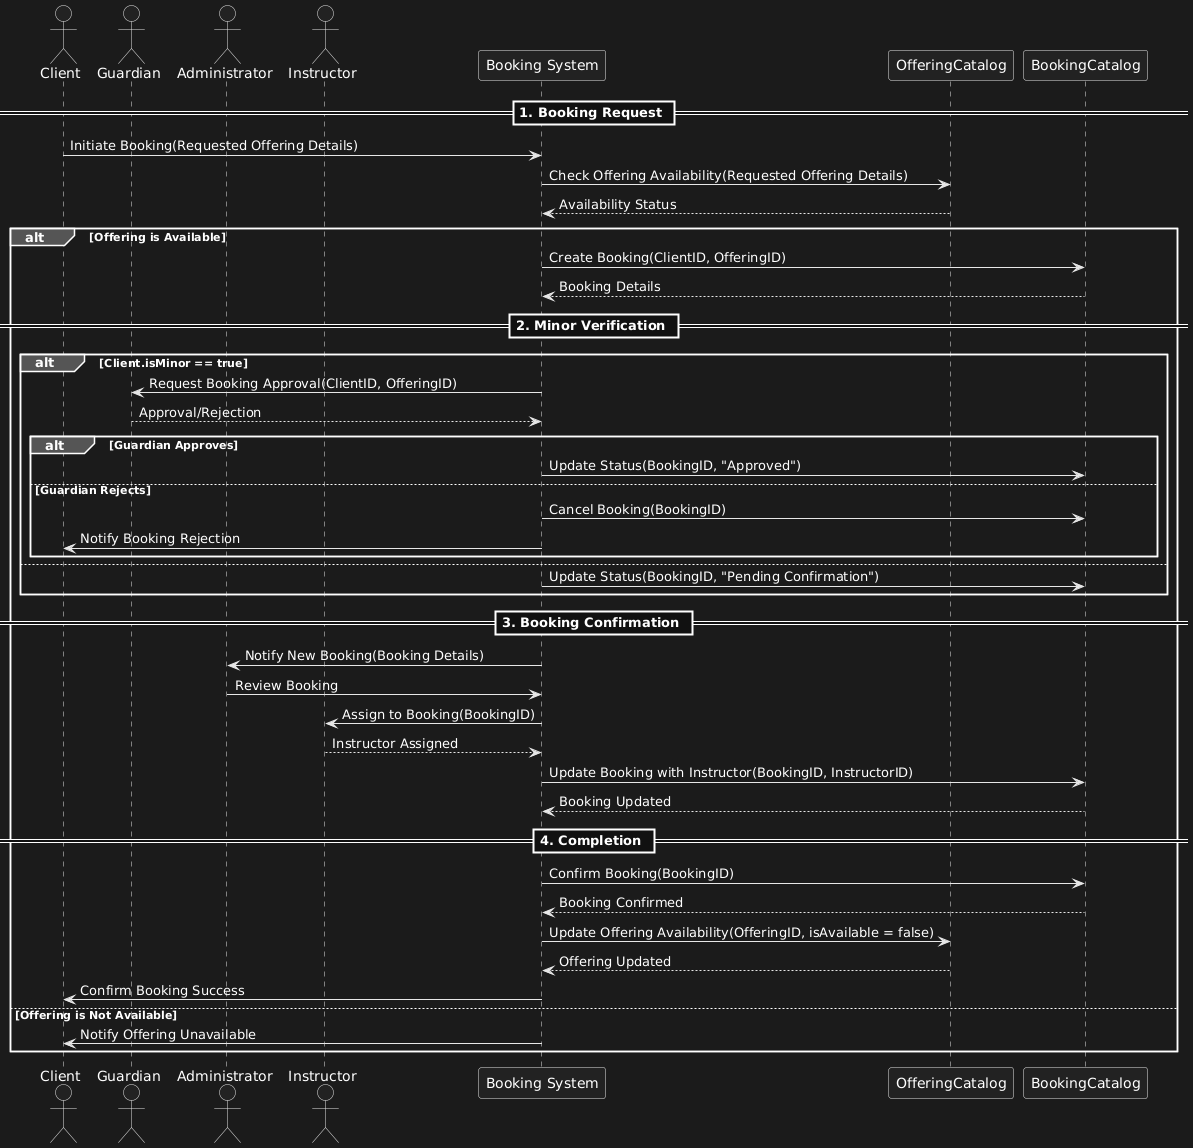

The diagram above was rendered by PlantUML. Its source (embedded in the PNG):
@startuml
actor Client
actor Guardian
actor Administrator
actor Instructor
participant "Booking System" as System
participant "OfferingCatalog"
participant "BookingCatalog"

== 1. Booking Request ==
Client -> System: Initiate Booking(Requested Offering Details)
System -> OfferingCatalog: Check Offering Availability(Requested Offering Details)
OfferingCatalog --> System: Availability Status

alt Offering is Available
    System -> BookingCatalog: Create Booking(ClientID, OfferingID)
    BookingCatalog --> System: Booking Details
    
    == 2. Minor Verification ==
    alt Client.isMinor == true
        System -> Guardian: Request Booking Approval(ClientID, OfferingID)
        Guardian --> System: Approval/Rejection
        
        alt Guardian Approves
            System -> BookingCatalog: Update Status(BookingID, "Approved")
        else Guardian Rejects
            System -> BookingCatalog: Cancel Booking(BookingID)
            System -> Client: Notify Booking Rejection
        end
    else
        System -> BookingCatalog: Update Status(BookingID, "Pending Confirmation")
    end
    
    == 3. Booking Confirmation ==
    System -> Administrator: Notify New Booking(Booking Details)
    Administrator -> System: Review Booking
    System -> Instructor: Assign to Booking(BookingID)
    Instructor --> System: Instructor Assigned
    System -> BookingCatalog: Update Booking with Instructor(BookingID, InstructorID)
    BookingCatalog --> System: Booking Updated
    
    == 4. Completion ==
    System -> BookingCatalog: Confirm Booking(BookingID)
    BookingCatalog --> System: Booking Confirmed
    System -> OfferingCatalog: Update Offering Availability(OfferingID, isAvailable = false)
    OfferingCatalog --> System: Offering Updated
    System -> Client: Confirm Booking Success
else Offering is Not Available
    System -> Client: Notify Offering Unavailable
end
@enduml